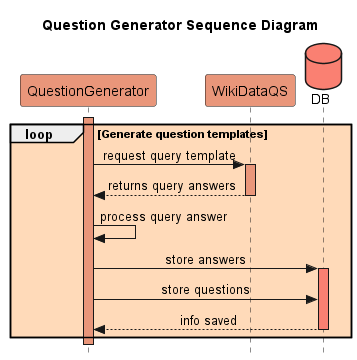

The diagram above was rendered by PlantUML. Its source (embedded in the PNG):
@startuml question generator
title Question Generator Sequence Diagram
participant QuestionGenerator #darksalmon
participant WikiDataQS #darksalmon
database DB #salmon
skinparam Style strictuml
skinparam SequenceMessageAlignment center

loop #PeachPuff Generate question templates
activate QuestionGenerator #darksalmon
QuestionGenerator -> WikiDataQS  : request query template
activate WikiDataQS #darksalmon
QuestionGenerator <-- WikiDataQS  : returns query answers
deactivate WikiDataQS
QuestionGenerator -> QuestionGenerator  : process query answer
QuestionGenerator -> DB  : store answers
activate DB #salmon
QuestionGenerator -> DB  : store questions
DB --> QuestionGenerator  :  info saved
deactivate DB
end loop

deactivate QuestionGenerator
@enduml